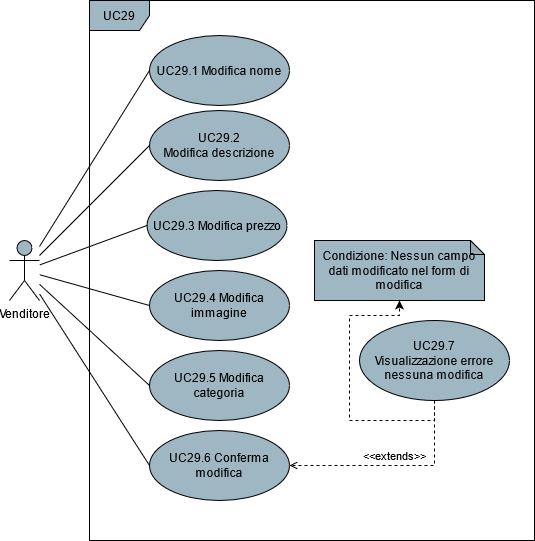

The diagram above was exported from draw.io. Its source (the exported page's mxGraphModel, read from the mxfile embedded in the PNG):
<mxGraphModel dx="1278" dy="547" grid="1" gridSize="10" guides="1" tooltips="1" connect="1" arrows="1" fold="1" page="1" pageScale="1" pageWidth="850" pageHeight="1100" math="0" shadow="0">
  <root>
    <mxCell id="0" />
    <mxCell id="1" parent="0" />
    <mxCell id="91bnOnWIWstpu17TpPb4-4" style="rounded=0;orthogonalLoop=1;jettySize=auto;html=1;entryX=0;entryY=0.5;entryDx=0;entryDy=0;endArrow=none;endFill=0;" parent="1" source="91bnOnWIWstpu17TpPb4-1" target="91bnOnWIWstpu17TpPb4-3" edge="1">
      <mxGeometry relative="1" as="geometry" />
    </mxCell>
    <mxCell id="bLCyY0Xk3GY4FDAfaLq9-7" style="edgeStyle=none;rounded=0;orthogonalLoop=1;jettySize=auto;html=1;entryX=0;entryY=0.5;entryDx=0;entryDy=0;endArrow=none;endFill=0;" parent="1" source="91bnOnWIWstpu17TpPb4-1" target="bLCyY0Xk3GY4FDAfaLq9-1" edge="1">
      <mxGeometry relative="1" as="geometry" />
    </mxCell>
    <mxCell id="bLCyY0Xk3GY4FDAfaLq9-8" style="edgeStyle=none;rounded=0;orthogonalLoop=1;jettySize=auto;html=1;entryX=0;entryY=0.5;entryDx=0;entryDy=0;endArrow=none;endFill=0;" parent="1" source="91bnOnWIWstpu17TpPb4-1" target="bLCyY0Xk3GY4FDAfaLq9-2" edge="1">
      <mxGeometry relative="1" as="geometry" />
    </mxCell>
    <mxCell id="bLCyY0Xk3GY4FDAfaLq9-9" style="edgeStyle=none;rounded=0;orthogonalLoop=1;jettySize=auto;html=1;entryX=0;entryY=0.5;entryDx=0;entryDy=0;endArrow=none;endFill=0;" parent="1" source="91bnOnWIWstpu17TpPb4-1" target="bLCyY0Xk3GY4FDAfaLq9-3" edge="1">
      <mxGeometry relative="1" as="geometry" />
    </mxCell>
    <mxCell id="bLCyY0Xk3GY4FDAfaLq9-10" style="edgeStyle=none;rounded=0;orthogonalLoop=1;jettySize=auto;html=1;entryX=0;entryY=0.5;entryDx=0;entryDy=0;endArrow=none;endFill=0;" parent="1" source="91bnOnWIWstpu17TpPb4-1" target="bLCyY0Xk3GY4FDAfaLq9-4" edge="1">
      <mxGeometry relative="1" as="geometry" />
    </mxCell>
    <mxCell id="91bnOnWIWstpu17TpPb4-1" value="Venditore" style="shape=umlActor;verticalLabelPosition=bottom;verticalAlign=top;html=1;fillColor=#9FB6C3;" parent="1" vertex="1">
      <mxGeometry x="190" y="520" width="30" height="60" as="geometry" />
    </mxCell>
    <mxCell id="91bnOnWIWstpu17TpPb4-2" value="UC29" style="shape=umlFrame;whiteSpace=wrap;html=1;fillColor=#9FB6C3;" parent="1" vertex="1">
      <mxGeometry x="270" y="280" width="445" height="540" as="geometry" />
    </mxCell>
    <mxCell id="91bnOnWIWstpu17TpPb4-3" value="UC29.1 Modifica nome" style="ellipse;whiteSpace=wrap;html=1;fillColor=#9FB6C3;" parent="1" vertex="1">
      <mxGeometry x="330" y="315" width="140" height="70" as="geometry" />
    </mxCell>
    <mxCell id="bLCyY0Xk3GY4FDAfaLq9-1" value="UC29.2 Modifica&amp;nbsp;descrizione" style="ellipse;whiteSpace=wrap;html=1;fillColor=#9FB6C3;" parent="1" vertex="1">
      <mxGeometry x="330" y="390" width="140" height="70" as="geometry" />
    </mxCell>
    <mxCell id="bLCyY0Xk3GY4FDAfaLq9-2" value="UC29.3 Modifica prezzo" style="ellipse;whiteSpace=wrap;html=1;fillColor=#9FB6C3;" parent="1" vertex="1">
      <mxGeometry x="327.5" y="470" width="140" height="70" as="geometry" />
    </mxCell>
    <mxCell id="bLCyY0Xk3GY4FDAfaLq9-3" value="UC29.4 Modifica immagine" style="ellipse;whiteSpace=wrap;html=1;fillColor=#9FB6C3;" parent="1" vertex="1">
      <mxGeometry x="330" y="550" width="140" height="70" as="geometry" />
    </mxCell>
    <mxCell id="bLCyY0Xk3GY4FDAfaLq9-4" value="UC29.6 Conferma modifica" style="ellipse;whiteSpace=wrap;html=1;fillColor=#9FB6C3;" parent="1" vertex="1">
      <mxGeometry x="330" y="710" width="140" height="70" as="geometry" />
    </mxCell>
    <mxCell id="JuWAqdXWm7eo5UUlqVex-5" value="&amp;lt;&amp;lt;extends&amp;gt;&amp;gt;" style="edgeStyle=orthogonalEdgeStyle;rounded=0;orthogonalLoop=1;jettySize=auto;html=1;exitX=0.5;exitY=1;exitDx=0;exitDy=0;entryX=1;entryY=0.5;entryDx=0;entryDy=0;endArrow=open;endFill=0;dashed=1;verticalAlign=bottom;align=center;" parent="1" source="JuWAqdXWm7eo5UUlqVex-1" target="bLCyY0Xk3GY4FDAfaLq9-4" edge="1">
      <mxGeometry relative="1" as="geometry" />
    </mxCell>
    <mxCell id="JuWAqdXWm7eo5UUlqVex-1" value="UC29.7 Visualizzazione&amp;nbsp;errore nessuna modifica" style="ellipse;whiteSpace=wrap;html=1;fillColor=#9FB6C3;" parent="1" vertex="1">
      <mxGeometry x="540" y="600" width="150" height="80" as="geometry" />
    </mxCell>
    <mxCell id="JuWAqdXWm7eo5UUlqVex-3" value="Condizione: Nessun campo dati modificato nel form di modifica" style="shape=note;whiteSpace=wrap;html=1;backgroundOutline=1;darkOpacity=0.05;size=14;fillColor=#9FB6C3;" parent="1" vertex="1">
      <mxGeometry x="495" y="520" width="170" height="60" as="geometry" />
    </mxCell>
    <mxCell id="JuWAqdXWm7eo5UUlqVex-6" value="" style="endArrow=classic;html=1;dashed=1;align=center;entryX=0.5;entryY=1;entryDx=0;entryDy=0;entryPerimeter=0;exitX=0.5;exitY=1;exitDx=0;exitDy=0;edgeStyle=orthogonalEdgeStyle;rounded=0;" parent="1" source="JuWAqdXWm7eo5UUlqVex-1" target="JuWAqdXWm7eo5UUlqVex-3" edge="1">
      <mxGeometry width="50" height="50" relative="1" as="geometry">
        <mxPoint x="370" y="670" as="sourcePoint" />
        <mxPoint x="420" y="620" as="targetPoint" />
        <Array as="points">
          <mxPoint x="615" y="700" />
          <mxPoint x="530" y="700" />
          <mxPoint x="530" y="595" />
          <mxPoint x="580" y="595" />
        </Array>
      </mxGeometry>
    </mxCell>
    <mxCell id="kdHPDBWb6QH73-_vTsr1-1" value="UC29.5 Modifica categoria" style="ellipse;whiteSpace=wrap;html=1;fillColor=#9FB6C3;" parent="1" vertex="1">
      <mxGeometry x="330" y="630" width="140" height="70" as="geometry" />
    </mxCell>
    <mxCell id="kdHPDBWb6QH73-_vTsr1-2" value="" style="endArrow=none;html=1;exitX=0;exitY=0.5;exitDx=0;exitDy=0;" parent="1" source="kdHPDBWb6QH73-_vTsr1-1" target="91bnOnWIWstpu17TpPb4-1" edge="1">
      <mxGeometry width="50" height="50" relative="1" as="geometry">
        <mxPoint x="380" y="600" as="sourcePoint" />
        <mxPoint x="430" y="550" as="targetPoint" />
      </mxGeometry>
    </mxCell>
  </root>
</mxGraphModel>